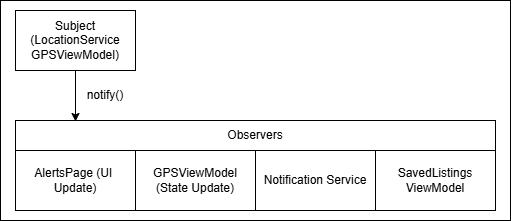

The diagram above was exported from draw.io. Its source (the exported page's mxGraphModel, read from the mxfile embedded in the PNG):
<mxGraphModel dx="784" dy="1136" grid="1" gridSize="10" guides="1" tooltips="1" connect="1" arrows="1" fold="1" page="1" pageScale="1" pageWidth="850" pageHeight="1100" math="0" shadow="0">
  <root>
    <mxCell id="0" />
    <mxCell id="1" parent="0" />
    <mxCell id="ryYIVKmzOgDYY2OWffe1-9" parent="1" style="rounded=0;whiteSpace=wrap;html=1;" value="" vertex="1">
      <mxGeometry height="220" width="510" x="25" y="30" as="geometry" />
    </mxCell>
    <mxCell id="ryYIVKmzOgDYY2OWffe1-1" parent="1" style="rounded=0;whiteSpace=wrap;html=1;" value="Subject (LocationService&lt;div&gt;GPSViewModel)&lt;/div&gt;" vertex="1">
      <mxGeometry height="60" width="120" x="40" y="40" as="geometry" />
    </mxCell>
    <mxCell id="ryYIVKmzOgDYY2OWffe1-2" parent="1" style="rounded=0;whiteSpace=wrap;html=1;" value="AlertsPage (UI&amp;nbsp; Update)" vertex="1">
      <mxGeometry height="60" width="120" x="40" y="180" as="geometry" />
    </mxCell>
    <mxCell id="ryYIVKmzOgDYY2OWffe1-3" parent="1" style="rounded=0;whiteSpace=wrap;html=1;" value="GPSViewModel (State Update)" vertex="1">
      <mxGeometry height="60" width="120" x="160" y="180" as="geometry" />
    </mxCell>
    <mxCell id="ryYIVKmzOgDYY2OWffe1-4" parent="1" style="rounded=0;whiteSpace=wrap;html=1;" value="Notification Service" vertex="1">
      <mxGeometry height="60" width="120" x="280" y="180" as="geometry" />
    </mxCell>
    <mxCell id="ryYIVKmzOgDYY2OWffe1-5" parent="1" style="rounded=0;whiteSpace=wrap;html=1;" value="SavedListings ViewModel" vertex="1">
      <mxGeometry height="60" width="120" x="400" y="180" as="geometry" />
    </mxCell>
    <mxCell id="ryYIVKmzOgDYY2OWffe1-6" parent="1" style="rounded=0;whiteSpace=wrap;html=1;" value="Observers" vertex="1">
      <mxGeometry height="30" width="480" x="40" y="150" as="geometry" />
    </mxCell>
    <mxCell id="ryYIVKmzOgDYY2OWffe1-7" edge="1" parent="1" source="ryYIVKmzOgDYY2OWffe1-1" style="edgeStyle=orthogonalEdgeStyle;rounded=0;orthogonalLoop=1;jettySize=auto;html=1;exitX=0.5;exitY=1;exitDx=0;exitDy=0;entryX=0.125;entryY=0.033;entryDx=0;entryDy=0;entryPerimeter=0;" target="ryYIVKmzOgDYY2OWffe1-6">
      <mxGeometry relative="1" as="geometry" />
    </mxCell>
    <mxCell id="ryYIVKmzOgDYY2OWffe1-8" parent="1" style="text;html=1;whiteSpace=wrap;strokeColor=none;fillColor=none;align=center;verticalAlign=middle;rounded=0;" value="notify()" vertex="1">
      <mxGeometry height="30" width="60" x="100" y="110" as="geometry" />
    </mxCell>
  </root>
</mxGraphModel>